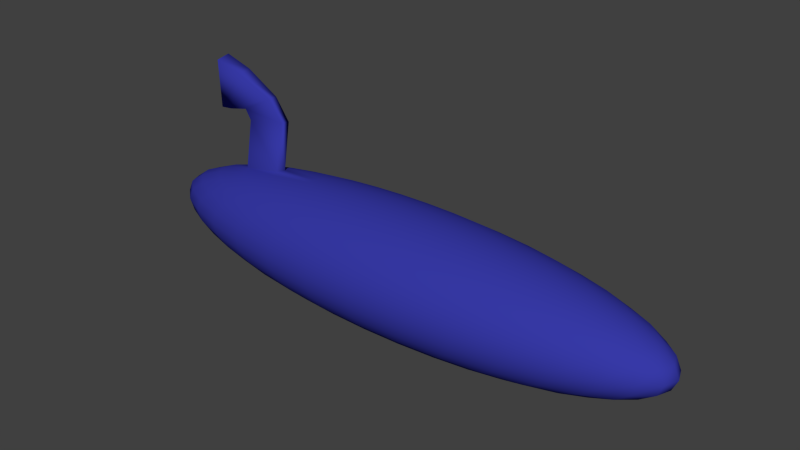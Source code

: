 # Source: submarine.blend  (saved by Blender 2.74.0; exported with 4.5.12 LTS)
import bpy
from mathutils import Matrix  # noqa: F401  (used for matrix-valued properties, if any)

bpy.ops.wm.read_factory_settings(use_empty=True)
scene = bpy.context.scene
scene.name = 'Scene'

# ---- collections
col_collection_1 = bpy.data.collections.new('Collection 1'); scene.collection.children.link(col_collection_1)

# ---- materials (node trees are filled in below, after node groups)
mat_material_001 = bpy.data.materials.new('Material.001')
mat_material_001.alpha_threshold = 0.0
mat_material_001.use_transparent_shadow = False
mat_material_001.diffuse_color = (0.03818, 0.0411, 0.3844, 1.0)
mat_material_001.roughness = 0.5

# ---- material node trees

# ---- world
world_world = bpy.data.worlds.new('World'); scene.world = world_world
world_world.color = (0.05088, 0.05088, 0.05088)
world_world.use_sun_shadow = False
world_world.sun_shadow_jitter_overblur = 0.0
world_world.cycles.sampling_method = 'MANUAL'
world_world.cycles.sample_map_resolution = 256

# ---- meshes
me_sphere = bpy.data.meshes.new('Sphere')
me_sphere.from_pydata([(0.7419, -0.006636, 0.9808), (0.4493, -0.006636, 0.9239), (0.1796, -0.006636, 0.8315), (-0.05685, -0.006636, 0.7071), (-0.2509, -0.006636, 0.5556), (-0.395, -0.006636, 0.3827), (-0.4838, -0.006636, 0.1951), (-0.5138, -0.006636, 5.96e-08), (-0.4838, -0.006636, -0.1951), (-0.395, -0.006636, -0.3827), (-0.2509, -0.006636, -0.5556), (-0.05685, -0.006636, -0.7071), (0.1796, -0.006636, -0.8315), (0.4493, -0.006636, -0.9239), (0.7419, -0.006636, -0.9808), (0.7478, 0.03142, 0.9808), (0.4607, 0.06802, 0.9239), (0.1962, 0.1018, 0.8315), (-0.03566, 0.1313, 0.7071), (-0.2259, 0.1556, 0.5556), (-0.3673, 0.1736, 0.3827), (-0.4544, 0.1847, 0.1951), (-0.4838, 0.1885, 5.96e-08), (-0.4544, 0.1847, -0.1951), (-0.3673, 0.1736, -0.3827), (-0.2259, 0.1556, -0.5556), (-0.03566, 0.1313, -0.7071), (0.1962, 0.1018, -0.8315), (0.4607, 0.06802, -0.9239), (0.7478, 0.03142, -0.9808), (0.7651, 0.06802, 0.9808), (0.4947, 0.1398, 0.9239), (0.2455, 0.206, 0.8315), (0.02712, 0.264, 0.7071), (-0.1521, 0.3116, 0.5556), (-0.2853, 0.3469, 0.3827), (-0.3673, 0.3687, 0.1951), (-0.395, 0.376, 5.96e-08), (-0.3673, 0.3687, -0.1951), (-0.2853, 0.3469, -0.3827), (-0.1521, 0.3116, -0.5556), (0.02712, 0.264, -0.7071), (0.2455, 0.206, -0.8315), (0.4947, 0.1398, -0.9239), (0.7651, 0.06802, -0.9808), (0.7932, 0.1018, 0.9808), (0.5499, 0.206, 0.9239), (0.3256, 0.302, 0.8315), (0.1291, 0.3862, 0.7071), (-0.03226, 0.4553, 0.5556), (-0.1521, 0.5066, 0.3827), (-0.2259, 0.5383, 0.1951), (-0.2509, 0.5489, 5.96e-08), (-0.2259, 0.5383, -0.1951), (-0.1521, 0.5066, -0.3827), (-0.03226, 0.4553, -0.5556), (0.1291, 0.3862, -0.7071), (0.3256, 0.302, -0.8315), (0.5499, 0.206, -0.9239), (0.7932, 0.1018, -0.9808), (0.8311, 0.1313, 0.9808), (0.6241, 0.264, 0.9239), (0.4334, 0.3862, 0.8315), (0.2662, 0.4934, 0.7071), (0.1291, 0.5813, 0.5556), (0.02712, 0.6466, 0.3827), (-0.03566, 0.6869, 0.1951), (-0.05685, 0.7005, 5.96e-08), (-0.03566, 0.6869, -0.1951), (0.02712, 0.6466, -0.3827), (0.1291, 0.5813, -0.5556), (0.2662, 0.4934, -0.7071), (0.4334, 0.3862, -0.8315), (0.6241, 0.264, -0.9239), (0.8311, 0.1313, -0.9808), (0.8772, 0.1556, 0.9808), (0.7146, 0.3116, 0.9239), (0.5648, 0.4553, 0.8315), (0.4334, 0.5813, 0.7071), (0.3256, 0.6847, 0.5556), (0.2455, 0.7615, 0.3827), (0.1962, 0.8089, 0.1951), (0.1796, 0.8248, 5.96e-08), (0.1962, 0.8089, -0.1951), (0.2455, 0.7615, -0.3827), (0.3256, 0.6847, -0.5556), (0.4334, 0.5813, -0.7071), (0.5648, 0.4553, -0.8315), (0.7146, 0.3116, -0.9239), (0.8772, 0.1556, -0.9808), (0.9298, 0.1736, 0.9808), (0.8178, 0.3469, 0.9239), (0.7146, 0.5066, 0.8315), (0.6241, 0.6466, 0.7071), (0.5499, 0.7615, 0.5556), (0.4947, 0.8469, 0.3827), (0.4607, 0.8995, 0.1951), (0.4493, 0.9172, 5.96e-08), (0.4607, 0.8995, -0.1951), (0.4947, 0.8469, -0.3827), (0.5499, 0.7615, -0.5556), (0.6241, 0.6466, -0.7071), (0.7146, 0.5066, -0.8315), (0.8178, 0.3469, -0.9239), (0.9298, 0.1736, -0.9808), (0.9869, 0.1847, 0.9808), (0.9298, 0.3687, 0.9239), (0.8772, 0.5383, 0.8315), (0.8311, 0.6869, 0.7071), (0.7932, 0.8089, 0.5556), (0.7651, 0.8995, 0.3827), (0.7478, 0.9553, 0.1951), (0.7419, 0.9741, 5.96e-08), (0.7478, 0.9553, -0.1951), (0.7651, 0.8995, -0.3827), (0.7932, 0.8089, -0.5556), (0.8311, 0.6869, -0.7071), (0.8772, 0.5383, -0.8315), (0.9298, 0.3687, -0.9239), (0.9869, 0.1847, -0.9808), (1.046, 0.1885, 0.9808), (1.046, 0.376, 0.9239), (1.046, 0.5489, 0.8315), (1.046, 0.7005, 0.7071), (1.046, 0.8248, 0.5556), (1.046, 0.9172, 0.3827), (1.046, 0.9741, 0.1951), (1.046, 0.9934, 5.96e-08), (1.046, 0.9741, -0.1951), (1.046, 0.9172, -0.3827), (1.046, 0.8248, -0.5556), (1.046, 0.7005, -0.7071), (1.046, 0.5489, -0.8315), (1.046, 0.376, -0.9239), (1.046, 0.1885, -0.9808), (1.106, 0.1847, 0.9808), (1.163, 0.3687, 0.9239), (1.215, 0.5383, 0.8315), (1.261, 0.6869, 0.7071), (1.299, 0.8089, 0.5556), (1.327, 0.8995, 0.3827), (1.345, 0.9553, 0.1951), (1.351, 0.9741, 5.96e-08), (1.345, 0.9553, -0.1951), (1.327, 0.8995, -0.3827), (1.299, 0.8089, -0.5556), (1.261, 0.6869, -0.7071), (1.215, 0.5383, -0.8315), (1.163, 0.3687, -0.9239), (1.106, 0.1847, -0.9808), (1.163, 0.1736, 0.9808), (1.275, 0.3469, 0.9239), (1.378, 0.5066, 0.8315), (1.468, 0.6466, 0.7071), (1.543, 0.7615, 0.5556), (1.598, 0.8469, 0.3827), (1.632, 0.8995, 0.1951), (1.643, 0.9172, 5.96e-08), (1.632, 0.8995, -0.1951), (1.598, 0.8469, -0.3827), (1.543, 0.7615, -0.5556), (1.468, 0.6466, -0.7071), (1.378, 0.5066, -0.8315), (1.275, 0.3469, -0.9239), (1.163, 0.1736, -0.9808), (1.215, 0.1556, 0.9808), (1.378, 0.3116, 0.9239), (1.528, 0.4553, 0.8315), (1.659, 0.5813, 0.7071), (1.767, 0.6847, 0.5556), (1.847, 0.7615, 0.3827), (1.896, 0.8089, 0.1951), (1.913, 0.8248, 5.96e-08), (1.896, 0.8089, -0.1951), (1.847, 0.7615, -0.3827), (1.767, 0.6847, -0.5556), (1.659, 0.5813, -0.7071), (1.528, 0.4553, -0.8315), (1.378, 0.3116, -0.9239), (1.215, 0.1556, -0.9808), (1.261, 0.1313, 0.9808), (1.468, 0.264, 0.9239), (1.659, 0.3862, 0.8315), (1.826, 0.4934, 0.7071), (1.963, 0.5813, 0.5556), (2.065, 0.6466, 0.3827), (2.128, 0.6869, 0.1951), (2.149, 0.7005, 5.96e-08), (2.128, 0.6869, -0.1951), (2.065, 0.6466, -0.3827), (1.963, 0.5813, -0.5556), (1.826, 0.4934, -0.7071), (1.659, 0.3862, -0.8315), (1.468, 0.264, -0.9239), (1.261, 0.1313, -0.9808), (1.299, 0.1018, 0.9808), (1.543, 0.206, 0.9239), (1.767, 0.302, 0.8315), (1.963, 0.3862, 0.7071), (2.125, 0.4553, 0.5556), (2.245, 0.5066, 0.3827), (2.318, 0.5383, 0.1951), (2.343, 0.5489, 5.96e-08), (2.318, 0.5383, -0.1951), (2.245, 0.5066, -0.3827), (2.125, 0.4553, -0.5556), (1.963, 0.3862, -0.7071), (1.767, 0.302, -0.8315), (1.543, 0.206, -0.9239), (1.299, 0.1018, -0.9808), (1.327, 0.06802, 0.9808), (1.598, 0.1398, 0.9239), (1.847, 0.206, 0.8315), (2.065, 0.264, 0.7071), (2.245, 0.3116, 0.5556), (2.378, 0.3469, 0.3827), (2.46, 0.3687, 0.1951), (2.488, 0.376, 5.96e-08), (2.46, 0.3687, -0.1951), (2.378, 0.3469, -0.3827), (2.245, 0.3116, -0.5556), (2.065, 0.264, -0.7071), (1.847, 0.206, -0.8315), (1.598, 0.1398, -0.9239), (1.327, 0.06802, -0.9808), (1.345, 0.03142, 0.9808), (1.632, 0.06802, 0.9239), (1.896, 0.1018, 0.8315), (2.128, 0.1313, 0.7071), (2.318, 0.1556, 0.5556), (2.46, 0.1736, 0.3827), (2.547, 0.1847, 0.1951), (2.576, 0.1885, 5.96e-08), (2.547, 0.1847, -0.1951), (2.46, 0.1736, -0.3827), (2.318, 0.1556, -0.5556), (2.128, 0.1313, -0.7071), (1.896, 0.1018, -0.8315), (1.632, 0.06802, -0.9239), (1.345, 0.03142, -0.9808), (1.351, -0.006636, 0.9808), (1.643, -0.006636, 0.9239), (1.913, -0.006636, 0.8315), (2.149, -0.006636, 0.7071), (2.343, -0.006636, 0.5556), (2.488, -0.006635, 0.3827), (2.576, -0.006636, 0.1951), (2.606, -0.006636, 5.96e-08), (2.576, -0.006636, -0.1951), (2.488, -0.006635, -0.3827), (2.343, -0.006636, -0.5556), (2.149, -0.006636, -0.7071), (1.913, -0.006636, -0.8315), (1.643, -0.006636, -0.9239), (1.351, -0.006636, -0.9808), (1.345, -0.0447, 0.9808), (1.632, -0.08129, 0.9239), (1.896, -0.115, 0.8315), (2.128, -0.1446, 0.7071), (2.318, -0.1688, 0.5556), (2.46, -0.1869, 0.3827), (2.547, -0.198, 0.1951), (2.576, -0.2017, 5.96e-08), (2.547, -0.198, -0.1951), (2.46, -0.1869, -0.3827), (2.318, -0.1688, -0.5556), (2.128, -0.1446, -0.7071), (1.896, -0.115, -0.8315), (1.632, -0.08129, -0.9239), (1.345, -0.0447, -0.9808), (1.327, -0.08129, 0.9808), (1.598, -0.1531, 0.9239), (1.847, -0.2192, 0.8315), (2.065, -0.2772, 0.7071), (2.245, -0.3248, 0.5556), (2.378, -0.3602, 0.3827), (2.46, -0.382, 0.1951), (2.488, -0.3893, 5.96e-08), (2.46, -0.382, -0.1951), (2.378, -0.3602, -0.3827), (2.245, -0.3248, -0.5556), (2.065, -0.2772, -0.7071), (1.847, -0.2192, -0.8315), (1.598, -0.1531, -0.9239), (1.327, -0.08129, -0.9808), (1.299, -0.115, 0.9808), (1.543, -0.2192, 0.9239), (1.767, -0.3153, 0.8315), (1.963, -0.3995, 0.7071), (2.125, -0.4686, 0.5556), (2.245, -0.5199, 0.3827), (2.318, -0.5515, 0.1951), (2.343, -0.5622, 5.96e-08), (2.318, -0.5515, -0.1951), (2.245, -0.5199, -0.3827), (2.125, -0.4686, -0.5556), (1.963, -0.3995, -0.7071), (1.767, -0.3153, -0.8315), (1.543, -0.2192, -0.9239), (1.299, -0.115, -0.9808), (1.261, -0.1446, 0.9808), (1.468, -0.2772, 0.9239), (1.659, -0.3995, 0.8315), (1.826, -0.5066, 0.7071), (1.963, -0.5946, 0.5556), (2.065, -0.6599, 0.3827), (2.128, -0.7002, 0.1951), (2.149, -0.7137, 5.96e-08), (2.128, -0.7002, -0.1951), (2.065, -0.6599, -0.3827), (1.963, -0.5946, -0.5556), (1.826, -0.5066, -0.7071), (1.659, -0.3995, -0.8315), (1.468, -0.2772, -0.9239), (1.261, -0.1446, -0.9808), (1.215, -0.1688, 0.9808), (1.378, -0.3248, 0.9239), (1.528, -0.4686, 0.8315), (1.659, -0.5946, 0.7071), (1.767, -0.698, 0.5556), (1.847, -0.7748, 0.3827), (1.896, -0.8221, 0.1951), (1.913, -0.8381, 5.96e-08), (1.896, -0.8221, -0.1951), (1.847, -0.7748, -0.3827), (1.767, -0.698, -0.5556), (1.659, -0.5946, -0.7071), (1.528, -0.4686, -0.8315), (1.378, -0.3248, -0.9239), (1.215, -0.1688, -0.9808), (1.046, -0.006636, -1.0), (1.163, -0.1869, 0.9808), (1.275, -0.3602, 0.9239), (1.378, -0.5199, 0.8315), (1.468, -0.6599, 0.7071), (1.543, -0.7748, 0.5556), (1.598, -0.8602, 0.3827), (1.632, -0.9128, 0.1951), (1.643, -0.9305, 5.96e-08), (1.632, -0.9128, -0.1951), (1.598, -0.8602, -0.3827), (1.543, -0.7748, -0.5556), (1.468, -0.6599, -0.7071), (1.378, -0.5199, -0.8315), (1.275, -0.3602, -0.9239), (1.163, -0.1869, -0.9808), (1.106, -0.198, 0.9808), (1.163, -0.382, 0.9239), (1.215, -0.5515, 0.8315), (1.261, -0.7002, 0.7071), (1.299, -0.8221, 0.5556), (1.327, -0.9128, 0.3827), (1.345, -0.9686, 0.1951), (1.351, -0.9874, 5.96e-08), (1.345, -0.9686, -0.1951), (1.327, -0.9128, -0.3827), (1.299, -0.8221, -0.5556), (1.261, -0.7002, -0.7071), (1.215, -0.5515, -0.8315), (1.163, -0.382, -0.9239), (1.106, -0.198, -0.9808), (1.046, -0.2017, 0.9808), (1.046, -0.3893, 0.9239), (1.046, -0.5622, 0.8315), (1.046, -0.7137, 0.7071), (1.046, -0.8381, 0.5556), (1.046, -0.9305, 0.3827), (1.046, -0.9874, 0.1951), (1.046, -1.007, 5.96e-08), (1.046, -0.9874, -0.1951), (1.046, -0.9305, -0.3827), (1.046, -0.8381, -0.5556), (1.046, -0.7137, -0.7071), (1.046, -0.5622, -0.8315), (1.046, -0.3893, -0.9239), (1.046, -0.2017, -0.9808), (0.9869, -0.198, 0.9808), (0.9298, -0.382, 0.9239), (0.8772, -0.5515, 0.8315), (0.8311, -0.7002, 0.7071), (0.7932, -0.8221, 0.5556), (0.7651, -0.9128, 0.3827), (0.7478, -0.9686, 0.1951), (0.7419, -0.9874, 5.96e-08), (0.7478, -0.9686, -0.1951), (0.7651, -0.9128, -0.3827), (0.7932, -0.8221, -0.5556), (0.8311, -0.7002, -0.7071), (0.8772, -0.5515, -0.8315), (0.9298, -0.382, -0.9239), (0.9869, -0.198, -0.9808), (0.9298, -0.1869, 0.9808), (0.8178, -0.3602, 0.9239), (0.7146, -0.5199, 0.8315), (0.6241, -0.6599, 0.7071), (0.5499, -0.7748, 0.5556), (0.4947, -0.8602, 0.3827), (0.4607, -0.9128, 0.1951), (0.4493, -0.9305, 5.96e-08), (0.4607, -0.9128, -0.1951), (0.4947, -0.8602, -0.3827), (0.5499, -0.7748, -0.5556), (0.6241, -0.6599, -0.7071), (0.7146, -0.5199, -0.8315), (0.8178, -0.3602, -0.9239), (0.9298, -0.1869, -0.9808), (0.8772, -0.1688, 0.9808), (0.7146, -0.3248, 0.9239), (0.5648, -0.4686, 0.8315), (0.4334, -0.5946, 0.7071), (0.3256, -0.698, 0.5556), (0.2455, -0.7748, 0.3827), (0.1962, -0.8221, 0.1951), (0.1796, -0.8381, 5.96e-08), (0.1962, -0.8221, -0.1951), (0.2455, -0.7748, -0.3827), (0.3256, -0.698, -0.5556), (0.4334, -0.5946, -0.7071), (0.5648, -0.4686, -0.8315), (0.7146, -0.3248, -0.9239), (0.8772, -0.1688, -0.9808), (0.8311, -0.1446, 0.9808), (0.6241, -0.2772, 0.9239), (0.4334, -0.3995, 0.8315), (0.2662, -0.5066, 0.7071), (0.1291, -0.5946, 0.5556), (0.02712, -0.6599, 0.3827), (-0.03566, -0.7002, 0.1951), (-0.05685, -0.7137, 5.96e-08), (-0.03566, -0.7002, -0.1951), (0.02712, -0.6599, -0.3827), (0.1291, -0.5946, -0.5556), (0.2662, -0.5066, -0.7071), (0.4334, -0.3995, -0.8315), (0.6241, -0.2772, -0.9239), (0.8311, -0.1446, -0.9808), (0.7932, -0.115, 0.9808), (0.5499, -0.2192, 0.9239), (0.3256, -0.3153, 0.8315), (0.1291, -0.3995, 0.7071), (-0.03226, -0.4686, 0.5556), (-0.1521, -0.5199, 0.3827), (-0.2259, -0.5515, 0.1951), (-0.2509, -0.5622, 5.96e-08), (-0.2259, -0.5515, -0.1951), (-0.1521, -0.5199, -0.3827), (-0.03226, -0.4686, -0.5556), (0.1291, -0.3995, -0.7071), (0.3256, -0.3153, -0.8315), (0.5499, -0.2192, -0.9239), (0.7932, -0.115, -0.9808), (1.046, -0.006636, 1.0), (0.7651, -0.08129, 0.9808), (0.4947, -0.1531, 0.9239), (0.2455, -0.2192, 0.8315), (0.02712, -0.2772, 0.7071), (-0.1521, -0.3248, 0.5556), (-0.2853, -0.3602, 0.3827), (-0.3673, -0.382, 0.1951), (-0.395, -0.3893, 5.96e-08), (-0.3673, -0.382, -0.1951), (-0.2853, -0.3602, -0.3827), (-0.1521, -0.3248, -0.5556), (0.02712, -0.2772, -0.7071), (0.2455, -0.2192, -0.8315), (0.4947, -0.1531, -0.9239), (0.7651, -0.08129, -0.9808), (0.7478, -0.0447, 0.9808), (0.4607, -0.08129, 0.9239), (0.1962, -0.115, 0.8315), (-0.03566, -0.1446, 0.7071), (-0.2259, -0.1688, 0.5556), (-0.3673, -0.1869, 0.3827), (-0.4544, -0.198, 0.1951), (-0.4838, -0.2017, 5.96e-08), (-0.4544, -0.198, -0.1951), (-0.3673, -0.1869, -0.3827), (-0.2259, -0.1688, -0.5556), (-0.03566, -0.1446, -0.7071), (0.1962, -0.115, -0.8315), (0.4607, -0.08129, -0.9239), (0.7478, -0.0447, -0.9808), (0.1684, -0.1495, 1.619), (-0.06799, -0.1495, 1.495), (0.1851, -0.2579, 1.619), (-0.04679, -0.2875, 1.495), (0.07665, -0.1648, 1.961), (-0.1098, -0.1648, 1.656), (0.09173, -0.2732, 1.975), (-0.09063, -0.3028, 1.674), (-0.1344, -0.1483, 2.257), (-0.2218, -0.1483, 1.585), (-0.1224, -0.308, 2.298), (-0.2065, -0.3516, 1.637), (-0.3033, -0.1456, 2.381), (-0.293, -0.1456, 1.565), (-0.2963, -0.3338, 2.434), (-0.2841, -0.3851, 1.633)], [], [(8, 23, 22, 7), (6, 21, 20, 5), (4, 19, 18, 3), (2, 17, 16, 1), (13, 28, 27, 12), (11, 26, 25, 10), (9, 24, 23, 8), (7, 22, 21, 6), (5, 20, 19, 4), (3, 18, 17, 2), (14, 29, 28, 13), (1, 16, 15, 0), (12, 27, 26, 11), (10, 25, 24, 9), (18, 33, 32, 17), (29, 44, 43, 28), (16, 31, 30, 15), (27, 42, 41, 26), (25, 40, 39, 24), (23, 38, 37, 22), (21, 36, 35, 20), (19, 34, 33, 18), (17, 32, 31, 16), (28, 43, 42, 27), (26, 41, 40, 25), (24, 39, 38, 23), (22, 37, 36, 21), (20, 35, 34, 19), (33, 48, 47, 32), (44, 59, 58, 43), (31, 46, 45, 30), (42, 57, 56, 41), (40, 55, 54, 39), (38, 53, 52, 37), (36, 51, 50, 35), (34, 49, 48, 33), (32, 47, 46, 31), (43, 58, 57, 42), (41, 56, 55, 40), (39, 54, 53, 38), (37, 52, 51, 36), (35, 50, 49, 34), (48, 63, 62, 47), (59, 74, 73, 58), (46, 61, 60, 45), (57, 72, 71, 56), (55, 70, 69, 54), (53, 68, 67, 52), (51, 66, 65, 50), (49, 64, 63, 48), (47, 62, 61, 46), (58, 73, 72, 57), (56, 71, 70, 55), (54, 69, 68, 53), (52, 67, 66, 51), (50, 65, 64, 49), (63, 78, 77, 62), (74, 89, 88, 73), (61, 76, 75, 60), (72, 87, 86, 71), (70, 85, 84, 69), (68, 83, 82, 67), (66, 81, 80, 65), (64, 79, 78, 63), (62, 77, 76, 61), (73, 88, 87, 72), (71, 86, 85, 70), (69, 84, 83, 68), (67, 82, 81, 66), (65, 80, 79, 64), (78, 93, 92, 77), (89, 104, 103, 88), (76, 91, 90, 75), (87, 102, 101, 86), (85, 100, 99, 84), (83, 98, 97, 82), (81, 96, 95, 80), (79, 94, 93, 78), (77, 92, 91, 76), (88, 103, 102, 87), (86, 101, 100, 85), (84, 99, 98, 83), (82, 97, 96, 81), (80, 95, 94, 79), (93, 108, 107, 92), (104, 119, 118, 103), (91, 106, 105, 90), (102, 117, 116, 101), (100, 115, 114, 99), (98, 113, 112, 97), (96, 111, 110, 95), (94, 109, 108, 93), (92, 107, 106, 91), (103, 118, 117, 102), (101, 116, 115, 100), (99, 114, 113, 98), (97, 112, 111, 96), (95, 110, 109, 94), (108, 123, 122, 107), (119, 134, 133, 118), (106, 121, 120, 105), (117, 132, 131, 116), (115, 130, 129, 114), (113, 128, 127, 112), (111, 126, 125, 110), (109, 124, 123, 108), (107, 122, 121, 106), (118, 133, 132, 117), (116, 131, 130, 115), (114, 129, 128, 113), (112, 127, 126, 111), (110, 125, 124, 109), (123, 138, 137, 122), (134, 149, 148, 133), (121, 136, 135, 120), (132, 147, 146, 131), (130, 145, 144, 129), (128, 143, 142, 127), (126, 141, 140, 125), (124, 139, 138, 123), (122, 137, 136, 121), (133, 148, 147, 132), (131, 146, 145, 130), (129, 144, 143, 128), (127, 142, 141, 126), (125, 140, 139, 124), (138, 153, 152, 137), (149, 164, 163, 148), (136, 151, 150, 135), (147, 162, 161, 146), (145, 160, 159, 144), (143, 158, 157, 142), (141, 156, 155, 140), (139, 154, 153, 138), (137, 152, 151, 136), (148, 163, 162, 147), (146, 161, 160, 145), (144, 159, 158, 143), (142, 157, 156, 141), (140, 155, 154, 139), (153, 168, 167, 152), (164, 179, 178, 163), (151, 166, 165, 150), (162, 177, 176, 161), (160, 175, 174, 159), (158, 173, 172, 157), (156, 171, 170, 155), (154, 169, 168, 153), (152, 167, 166, 151), (163, 178, 177, 162), (161, 176, 175, 160), (159, 174, 173, 158), (157, 172, 171, 156), (155, 170, 169, 154), (168, 183, 182, 167), (179, 194, 193, 178), (166, 181, 180, 165), (177, 192, 191, 176), (175, 190, 189, 174), (173, 188, 187, 172), (171, 186, 185, 170), (169, 184, 183, 168), (167, 182, 181, 166), (178, 193, 192, 177), (176, 191, 190, 175), (174, 189, 188, 173), (172, 187, 186, 171), (170, 185, 184, 169), (183, 198, 197, 182), (194, 209, 208, 193), (181, 196, 195, 180), (192, 207, 206, 191), (190, 205, 204, 189), (188, 203, 202, 187), (186, 201, 200, 185), (184, 199, 198, 183), (182, 197, 196, 181), (193, 208, 207, 192), (191, 206, 205, 190), (189, 204, 203, 188), (187, 202, 201, 186), (185, 200, 199, 184), (198, 213, 212, 197), (209, 224, 223, 208), (196, 211, 210, 195), (207, 222, 221, 206), (205, 220, 219, 204), (203, 218, 217, 202), (201, 216, 215, 200), (199, 214, 213, 198), (197, 212, 211, 196), (208, 223, 222, 207), (206, 221, 220, 205), (204, 219, 218, 203), (202, 217, 216, 201), (200, 215, 214, 199), (213, 228, 227, 212), (224, 239, 238, 223), (211, 226, 225, 210), (222, 237, 236, 221), (220, 235, 234, 219), (218, 233, 232, 217), (216, 231, 230, 215), (214, 229, 228, 213), (212, 227, 226, 211), (223, 238, 237, 222), (221, 236, 235, 220), (219, 234, 233, 218), (217, 232, 231, 216), (215, 230, 229, 214), (228, 243, 242, 227), (239, 254, 253, 238), (226, 241, 240, 225), (237, 252, 251, 236), (235, 250, 249, 234), (233, 248, 247, 232), (231, 246, 245, 230), (229, 244, 243, 228), (227, 242, 241, 226), (238, 253, 252, 237), (236, 251, 250, 235), (234, 249, 248, 233), (232, 247, 246, 231), (230, 245, 244, 229), (243, 258, 257, 242), (254, 269, 268, 253), (241, 256, 255, 240), (252, 267, 266, 251), (250, 265, 264, 249), (248, 263, 262, 247), (246, 261, 260, 245), (244, 259, 258, 243), (242, 257, 256, 241), (253, 268, 267, 252), (251, 266, 265, 250), (249, 264, 263, 248), (247, 262, 261, 246), (245, 260, 259, 244), (258, 273, 272, 257), (269, 284, 283, 268), (256, 271, 270, 255), (267, 282, 281, 266), (265, 280, 279, 264), (263, 278, 277, 262), (261, 276, 275, 260), (259, 274, 273, 258), (257, 272, 271, 256), (268, 283, 282, 267), (266, 281, 280, 265), (264, 279, 278, 263), (262, 277, 276, 261), (260, 275, 274, 259), (273, 288, 287, 272), (284, 299, 298, 283), (271, 286, 285, 270), (282, 297, 296, 281), (280, 295, 294, 279), (278, 293, 292, 277), (276, 291, 290, 275), (274, 289, 288, 273), (272, 287, 286, 271), (283, 298, 297, 282), (281, 296, 295, 280), (279, 294, 293, 278), (277, 292, 291, 276), (275, 290, 289, 274), (288, 303, 302, 287), (299, 314, 313, 298), (286, 301, 300, 285), (297, 312, 311, 296), (295, 310, 309, 294), (293, 308, 307, 292), (291, 306, 305, 290), (289, 304, 303, 288), (287, 302, 301, 286), (298, 313, 312, 297), (296, 311, 310, 295), (294, 309, 308, 293), (292, 307, 306, 291), (290, 305, 304, 289), (303, 318, 317, 302), (314, 329, 328, 313), (301, 316, 315, 300), (312, 327, 326, 311), (310, 325, 324, 309), (308, 323, 322, 307), (306, 321, 320, 305), (304, 319, 318, 303), (302, 317, 316, 301), (313, 328, 327, 312), (311, 326, 325, 310), (309, 324, 323, 308), (307, 322, 321, 306), (305, 320, 319, 304), (318, 334, 333, 317), (329, 345, 344, 328), (316, 332, 331, 315), (327, 343, 342, 326), (325, 341, 340, 324), (323, 339, 338, 322), (321, 337, 336, 320), (319, 335, 334, 318), (317, 333, 332, 316), (328, 344, 343, 327), (326, 342, 341, 325), (324, 340, 339, 323), (322, 338, 337, 321), (320, 336, 335, 319), (334, 349, 348, 333), (345, 360, 359, 344), (332, 347, 346, 331), (343, 358, 357, 342), (341, 356, 355, 340), (339, 354, 353, 338), (337, 352, 351, 336), (335, 350, 349, 334), (333, 348, 347, 332), (344, 359, 358, 343), (342, 357, 356, 341), (340, 355, 354, 339), (338, 353, 352, 337), (336, 351, 350, 335), (349, 364, 363, 348), (360, 375, 374, 359), (347, 362, 361, 346), (358, 373, 372, 357), (356, 371, 370, 355), (354, 369, 368, 353), (352, 367, 366, 351), (350, 365, 364, 349), (348, 363, 362, 347), (359, 374, 373, 358), (357, 372, 371, 356), (355, 370, 369, 354), (353, 368, 367, 352), (351, 366, 365, 350), (364, 379, 378, 363), (375, 390, 389, 374), (362, 377, 376, 361), (373, 388, 387, 372), (371, 386, 385, 370), (369, 384, 383, 368), (367, 382, 381, 366), (365, 380, 379, 364), (363, 378, 377, 362), (374, 389, 388, 373), (372, 387, 386, 371), (370, 385, 384, 369), (368, 383, 382, 367), (366, 381, 380, 365), (379, 394, 393, 378), (390, 405, 404, 389), (377, 392, 391, 376), (388, 403, 402, 387), (386, 401, 400, 385), (384, 399, 398, 383), (382, 397, 396, 381), (380, 395, 394, 379), (378, 393, 392, 377), (389, 404, 403, 388), (387, 402, 401, 386), (385, 400, 399, 384), (383, 398, 397, 382), (381, 396, 395, 380), (394, 409, 408, 393), (405, 420, 419, 404), (392, 407, 406, 391), (403, 418, 417, 402), (401, 416, 415, 400), (399, 414, 413, 398), (397, 412, 411, 396), (395, 410, 409, 394), (393, 408, 407, 392), (404, 419, 418, 403), (402, 417, 416, 401), (400, 415, 414, 399), (398, 413, 412, 397), (396, 411, 410, 395), (409, 424, 423, 408), (420, 435, 434, 419), (407, 422, 421, 406), (418, 433, 432, 417), (416, 431, 430, 415), (414, 429, 428, 413), (412, 427, 426, 411), (410, 425, 424, 409), (408, 423, 422, 407), (419, 434, 433, 418), (417, 432, 431, 416), (415, 430, 429, 414), (413, 428, 427, 412), (411, 426, 425, 410), (424, 439, 438, 423), (435, 450, 449, 434), (422, 437, 436, 421), (433, 448, 447, 432), (431, 446, 445, 430), (429, 444, 443, 428), (427, 442, 441, 426), (425, 440, 439, 424), (423, 438, 437, 422), (434, 449, 448, 433), (432, 447, 446, 431), (430, 445, 444, 429), (428, 443, 442, 427), (426, 441, 440, 425), (439, 455, 454, 438), (450, 466, 465, 449), (437, 453, 452, 436), (448, 464, 463, 447), (446, 462, 461, 445), (444, 460, 459, 443), (442, 458, 457, 441), (440, 456, 455, 439), (438, 454, 453, 437), (449, 465, 464, 448), (447, 463, 462, 446), (445, 461, 460, 444), (443, 459, 458, 442), (441, 457, 456, 440), (455, 470, 469, 454), (466, 481, 480, 465), (453, 468, 467, 452), (464, 479, 478, 463), (462, 477, 476, 461), (460, 475, 474, 459), (458, 473, 472, 457), (456, 471, 470, 455), (454, 469, 468, 453), (465, 480, 479, 464), (463, 478, 477, 462), (461, 476, 475, 460), (459, 474, 473, 458), (457, 472, 471, 456), (330, 29, 14), (0, 15, 451), (330, 44, 29), (15, 30, 451), (330, 59, 44), (30, 45, 451), (330, 74, 59), (45, 60, 451), (330, 89, 74), (60, 75, 451), (330, 104, 89), (75, 90, 451), (330, 119, 104), (90, 105, 451), (330, 134, 119), (105, 120, 451), (330, 149, 134), (120, 135, 451), (330, 164, 149), (135, 150, 451), (330, 179, 164), (150, 165, 451), (330, 194, 179), (165, 180, 451), (330, 209, 194), (180, 195, 451), (330, 224, 209), (195, 210, 451), (330, 239, 224), (210, 225, 451), (330, 254, 239), (225, 240, 451), (330, 269, 254), (240, 255, 451), (330, 284, 269), (255, 270, 451), (330, 299, 284), (270, 285, 451), (330, 314, 299), (285, 300, 451), (330, 329, 314), (300, 315, 451), (330, 345, 329), (315, 331, 451), (330, 360, 345), (331, 346, 451), (330, 375, 360), (346, 361, 451), (330, 390, 375), (361, 376, 451), (330, 405, 390), (376, 391, 451), (330, 420, 405), (391, 406, 451), (330, 435, 420), (406, 421, 451), (330, 450, 435), (421, 436, 451), (330, 466, 450), (436, 452, 451), (330, 481, 466), (452, 467, 451), (469, 484, 482, 2), (481, 14, 13, 480), (468, 1, 0, 467), (479, 12, 11, 478), (477, 10, 9, 476), (475, 8, 7, 474), (473, 6, 5, 472), (471, 4, 3, 470), (330, 14, 481), (469, 2, 1, 468), (480, 13, 12, 479), (467, 0, 451), (478, 11, 10, 477), (476, 9, 8, 475), (474, 7, 6, 473), (472, 5, 4, 471), (484, 488, 486, 482), (3, 483, 485, 470), (470, 485, 484, 469), (2, 482, 483, 3), (488, 492, 490, 486), (483, 487, 489, 485), (485, 489, 488, 484), (482, 486, 487, 483), (492, 496, 494, 490), (487, 491, 493, 489), (489, 493, 492, 488), (486, 490, 491, 487), (497, 495, 494, 496), (491, 495, 497, 493), (493, 497, 496, 492), (490, 494, 495, 491)])
me_sphere.polygons.foreach_set('use_smooth', [True] * 528)
me_sphere.materials.append(mat_material_001)
me_sphere.use_remesh_preserve_volume = False
me_sphere.use_remesh_preserve_attributes = False
me_sphere.use_mirror_vertex_groups = False
me_sphere.update()

# ---- objects
ob_sphere = bpy.data.objects.new('Sphere', me_sphere)

# ---- transforms, parenting, visibility, modifiers, constraints
ob_sphere.location = (0.251, -0.0672, -0.474)
ob_sphere.scale = (18.53, -7.342, 6.195)
ob_sphere.lineart.crease_threshold = 0.0

# ---- collection membership
col_collection_1.objects.link(ob_sphere)

# ---- scene / render settings (as saved in the file)
scene.frame_start = 1; scene.frame_end = 250; scene.frame_set(1)
scene.render.engine = 'BLENDER_EEVEE_NEXT'
scene.render.resolution_percentage = 50
scene.render.dither_intensity = 0.0
scene.cycles.use_denoising = False
scene.cycles.samples = 10
scene.cycles.sampling_pattern = 'TABULATED_SOBOL'
scene.cycles.light_sampling_threshold = 0.0
scene.cycles.use_adaptive_sampling = False
scene.cycles.use_light_tree = False
scene.cycles.blur_glossy = 0.0
scene.cycles.pixel_filter_type = 'GAUSSIAN'
scene.cycles.sample_clamp_indirect = 0.0
scene.view_settings.view_transform = 'Standard'
bpy.context.view_layer.update()

# ---- added for rendering (the .blend has no active camera and no usable light): camera, sun
cam_auto = bpy.data.cameras.new('AutoCamera')
cam_auto.lens = 50.0
cam_auto.sensor_width = 36.0
cam_auto.clip_end = 1028.32
ob_auto_camera = bpy.data.objects.new('AutoCamera', cam_auto)
scene.collection.objects.link(ob_auto_camera)
ob_auto_camera.location = (78.2312, -70.3311, 50.8443)
ob_auto_camera.rotation_euler = (1.09748, -7.21219e-08, 0.694738)
scene.camera = ob_auto_camera
light_auto_sun = bpy.data.lights.new('AutoSun', 'SUN')
light_auto_sun.energy = 3.0
light_auto_sun.angle = 0.0523599
ob_auto_sun = bpy.data.objects.new('AutoSun', light_auto_sun)
scene.collection.objects.link(ob_auto_sun)
ob_auto_sun.rotation_euler = (0.872665, 0.174533, 0.523599)
bpy.context.view_layer.update()
